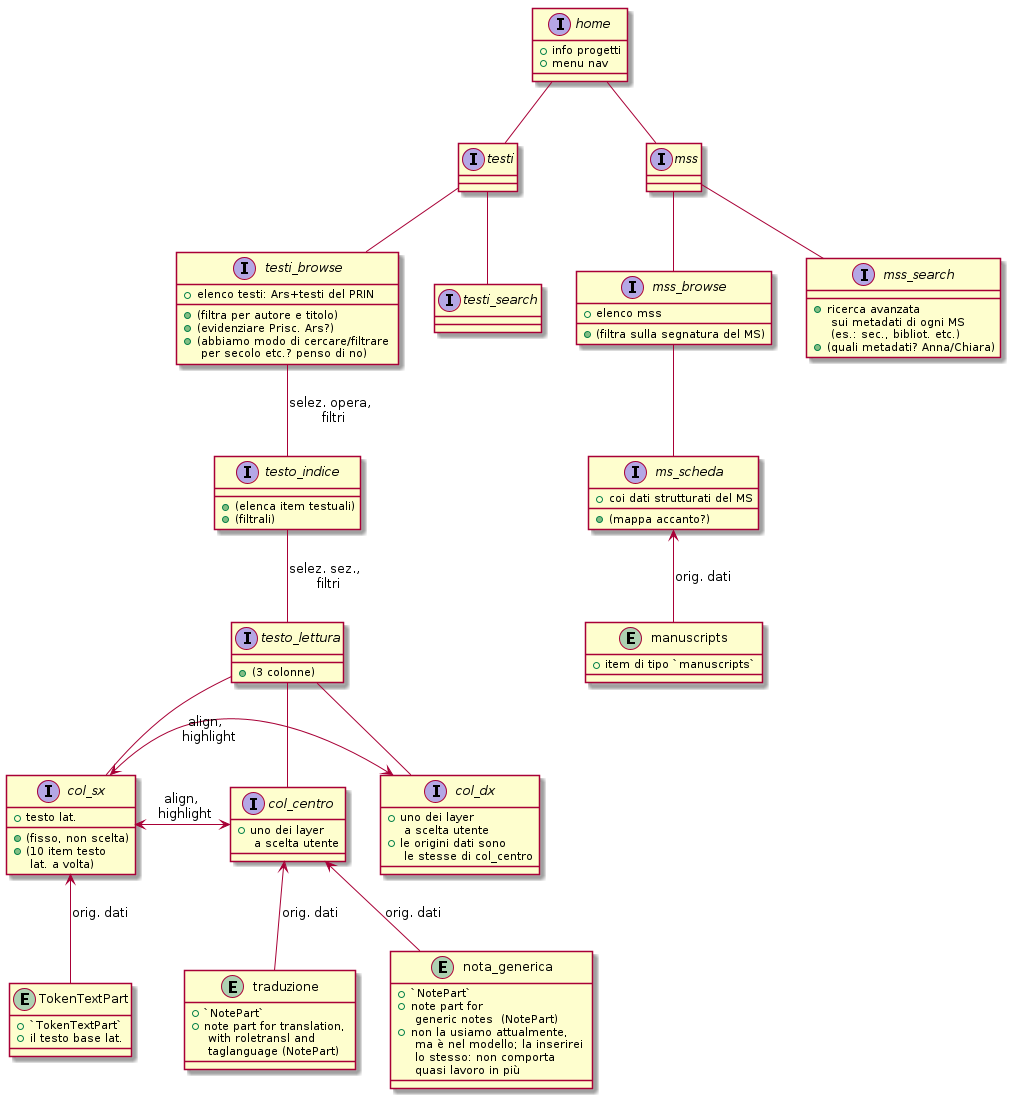

The diagram above was rendered by PlantUML. Its source (embedded in the PNG):
@startuml



interface home {
    + info progetti
    + menu nav
}

home -- testi
interface testi {
}

home -- mss
interface mss {
}




testi -- testi_browse

interface testi_browse {
     + elenco testi: Ars+testi del PRIN
     + (filtra per autore e titolo)
     + (evidenziare Prisc. Ars?)
     + (abbiamo modo di cercare/filtrare \n per secolo etc.? penso di no)
}


testi_browse -- testo_indice: selez. opera, \n filtri
interface testo_indice {
     + (elenca item testuali)
     + (filtrali)
}

testo_indice -- testo_lettura : selez. sez., \n filtri




interface testo_lettura {
    + (3 colonne)
}

testo_lettura -- col_sx
testo_lettura -- col_centro
testo_lettura -- col_dx



interface col_sx {
    + testo lat.
    + (fisso, non scelta)
    + (10 item testo \n lat. a volta)
}

entity TokenTextPart {
    + `TokenTextPart`
    + il testo base lat.
}
TokenTextPart -up-> col_sx : orig. dati



interface col_centro {
    + uno dei layer \n a scelta utente
}

interface col_dx {
    + uno dei layer \n a scelta utente
    + le origini dati sono \n le stesse di col_centro
}

col_sx <-> col_centro : align, \n highlight
col_sx <->  col_dx : align, \n highlight


entity nota_generica {
    + `NotePart`
    + note part for \n generic notes  (NotePart)
    + non la usiamo attualmente, \n ma è nel modello; la inserirei \n lo stesso: non comporta \n quasi lavoro in più
}
nota_generica -up-> col_centro : orig. dati

entity traduzione {
    + `NotePart`
    + note part for translation, \n with roletransl and \n taglanguage (NotePart)
}
traduzione -up-> col_centro : orig. dati





testi -- testi_search
interface testi_search {
}



mss -- mss_browse
interface mss_browse {
    + elenco mss
    + (filtra sulla segnatura del MS)
}

mss_browse -- ms_scheda
interface ms_scheda {
    + coi dati strutturati del MS
    + (mappa accanto?)
}


entity manuscripts {
    + item di tipo `manuscripts`
}
manuscripts -up-> ms_scheda : orig. dati

mss -- mss_search
interface mss_search {
    + ricerca avanzata \n sui metadati di ogni MS \n (es.: sec., bibliot. etc.)
    + (quali metadati? Anna/Chiara)
}
    

@enduml